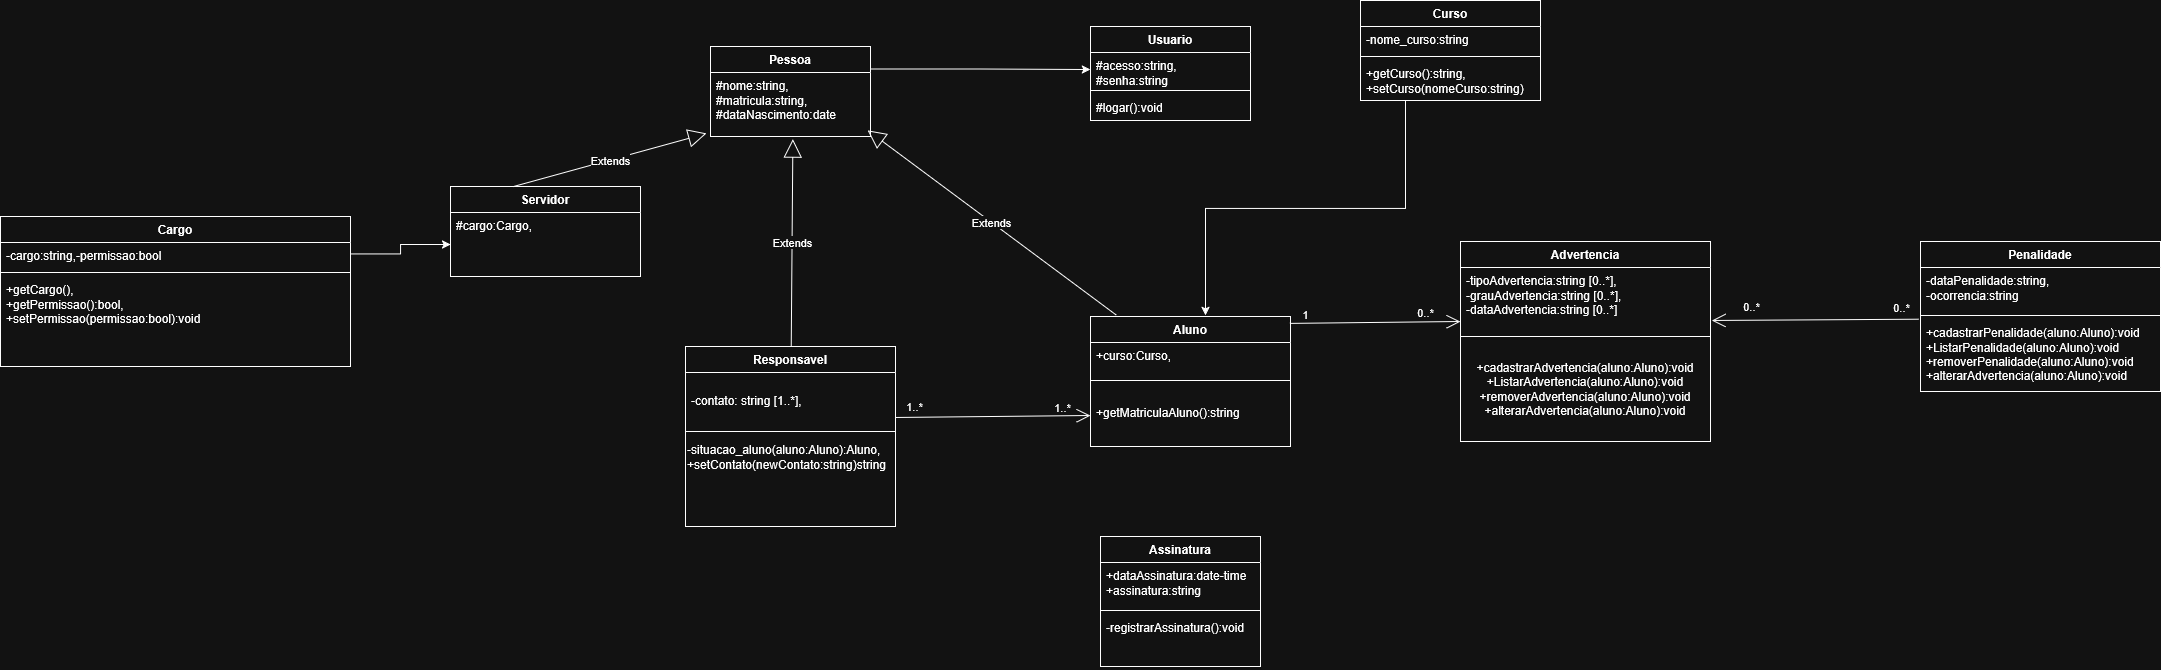

The diagram above was exported from draw.io. Its source (the exported page's mxGraphModel, read from the mxfile embedded in the PNG):
<mxGraphModel dx="1307" dy="605" grid="1" gridSize="10" guides="1" tooltips="1" connect="1" arrows="1" fold="1" page="1" pageScale="1" pageWidth="827" pageHeight="1169" math="0" shadow="0">
  <root>
    <mxCell id="0" />
    <mxCell id="1" parent="0" />
    <mxCell id="xs42wu92gQMOYfFMKM-e-1" parent="1" style="swimlane;fontStyle=1;align=center;verticalAlign=top;childLayout=stackLayout;horizontal=1;startSize=26;horizontalStack=0;resizeParent=1;resizeParentMax=0;resizeLast=0;collapsible=1;marginBottom=0;whiteSpace=wrap;html=1;" value="Responsavel" vertex="1">
      <mxGeometry height="180" width="210" x="895" y="420" as="geometry" />
    </mxCell>
    <mxCell id="xs42wu92gQMOYfFMKM-e-2" parent="xs42wu92gQMOYfFMKM-e-1" style="text;strokeColor=none;fillColor=none;align=left;verticalAlign=top;spacingLeft=4;spacingRight=4;overflow=hidden;rotatable=0;points=[[0,0.5],[1,0.5]];portConstraint=eastwest;whiteSpace=wrap;html=1;" value="&lt;br&gt;&lt;div&gt;-contato: string [1..*],&lt;/div&gt;" vertex="1">
      <mxGeometry height="54" width="210" y="26" as="geometry" />
    </mxCell>
    <mxCell id="xs42wu92gQMOYfFMKM-e-3" parent="xs42wu92gQMOYfFMKM-e-1" style="line;strokeWidth=1;fillColor=none;align=left;verticalAlign=middle;spacingTop=-1;spacingLeft=3;spacingRight=3;rotatable=0;labelPosition=right;points=[];portConstraint=eastwest;strokeColor=inherit;" value="" vertex="1">
      <mxGeometry height="10" width="210" y="80" as="geometry" />
    </mxCell>
    <mxCell id="luCHM44WGut-25TlMgP9-3" parent="xs42wu92gQMOYfFMKM-e-1" style="text;whiteSpace=wrap;html=1;" value="&lt;div&gt;-situacao_aluno(aluno:Aluno):Aluno,&lt;/div&gt;&lt;div&gt;+setContato(newContato:string)string&lt;/div&gt;&lt;div&gt;&lt;br&gt;&lt;/div&gt;" vertex="1">
      <mxGeometry height="90" width="210" y="90" as="geometry" />
    </mxCell>
    <mxCell id="xs42wu92gQMOYfFMKM-e-5" parent="1" style="swimlane;fontStyle=1;align=center;verticalAlign=top;childLayout=stackLayout;horizontal=1;startSize=26;horizontalStack=0;resizeParent=1;resizeParentMax=0;resizeLast=0;collapsible=1;marginBottom=0;whiteSpace=wrap;html=1;" value="&lt;div&gt;Penalidade&lt;/div&gt;" vertex="1">
      <mxGeometry height="150" width="240" x="2130" y="315" as="geometry" />
    </mxCell>
    <mxCell id="xs42wu92gQMOYfFMKM-e-6" parent="xs42wu92gQMOYfFMKM-e-5" style="text;strokeColor=none;fillColor=none;align=left;verticalAlign=top;spacingLeft=4;spacingRight=4;overflow=hidden;rotatable=0;points=[[0,0.5],[1,0.5]];portConstraint=eastwest;whiteSpace=wrap;html=1;" value="&lt;div&gt;-dataPenalidade:string,&lt;/div&gt;&lt;div&gt;-ocorrencia:string&lt;/div&gt;" vertex="1">
      <mxGeometry height="44" width="240" y="26" as="geometry" />
    </mxCell>
    <mxCell id="xs42wu92gQMOYfFMKM-e-7" parent="xs42wu92gQMOYfFMKM-e-5" style="line;strokeWidth=1;fillColor=none;align=left;verticalAlign=middle;spacingTop=-1;spacingLeft=3;spacingRight=3;rotatable=0;labelPosition=right;points=[];portConstraint=eastwest;strokeColor=inherit;" value="" vertex="1">
      <mxGeometry height="8" width="240" y="70" as="geometry" />
    </mxCell>
    <mxCell id="xs42wu92gQMOYfFMKM-e-8" parent="xs42wu92gQMOYfFMKM-e-5" style="text;strokeColor=none;fillColor=none;align=left;verticalAlign=top;spacingLeft=4;spacingRight=4;overflow=hidden;rotatable=0;points=[[0,0.5],[1,0.5]];portConstraint=eastwest;whiteSpace=wrap;html=1;" value="&lt;div&gt;+cadastrarPenalidade(aluno:Aluno):void&lt;/div&gt;&lt;div&gt;+ListarPenalidade(aluno:Aluno):void&lt;/div&gt;&lt;div&gt;+removerPenalidade(aluno:Aluno):void&lt;/div&gt;&lt;div&gt;&lt;div&gt;+alterarAdvertencia(aluno:Aluno):void&lt;/div&gt;&lt;br&gt;&lt;br&gt;&lt;/div&gt;" vertex="1">
      <mxGeometry height="72" width="240" y="78" as="geometry" />
    </mxCell>
    <mxCell id="xs42wu92gQMOYfFMKM-e-9" parent="1" style="swimlane;fontStyle=1;align=center;verticalAlign=top;childLayout=stackLayout;horizontal=1;startSize=26;horizontalStack=0;resizeParent=1;resizeParentMax=0;resizeLast=0;collapsible=1;marginBottom=0;whiteSpace=wrap;html=1;" value="Aluno" vertex="1">
      <mxGeometry height="130" width="200" x="1300" y="390" as="geometry" />
    </mxCell>
    <mxCell id="xs42wu92gQMOYfFMKM-e-10" parent="xs42wu92gQMOYfFMKM-e-9" style="text;strokeColor=none;fillColor=none;align=left;verticalAlign=top;spacingLeft=4;spacingRight=4;overflow=hidden;rotatable=0;points=[[0,0.5],[1,0.5]];portConstraint=eastwest;whiteSpace=wrap;html=1;" value="&lt;div&gt;+curso:Curso,&lt;/div&gt;&lt;div&gt;&lt;br&gt;&lt;/div&gt;" vertex="1">
      <mxGeometry height="34" width="200" y="26" as="geometry" />
    </mxCell>
    <mxCell id="xs42wu92gQMOYfFMKM-e-11" parent="xs42wu92gQMOYfFMKM-e-9" style="line;strokeWidth=1;fillColor=none;align=left;verticalAlign=middle;spacingTop=-1;spacingLeft=3;spacingRight=3;rotatable=0;labelPosition=right;points=[];portConstraint=eastwest;strokeColor=inherit;" value="" vertex="1">
      <mxGeometry height="8" width="200" y="60" as="geometry" />
    </mxCell>
    <mxCell id="xs42wu92gQMOYfFMKM-e-12" parent="xs42wu92gQMOYfFMKM-e-9" style="text;strokeColor=none;fillColor=none;align=left;verticalAlign=top;spacingLeft=4;spacingRight=4;overflow=hidden;rotatable=0;points=[[0,0.5],[1,0.5]];portConstraint=eastwest;whiteSpace=wrap;html=1;" value="&lt;br&gt;&lt;div&gt;+getMatriculaAluno():string&lt;/div&gt;" vertex="1">
      <mxGeometry height="62" width="200" y="68" as="geometry" />
    </mxCell>
    <mxCell id="xs42wu92gQMOYfFMKM-e-13" parent="1" style="swimlane;fontStyle=1;align=center;verticalAlign=top;childLayout=stackLayout;horizontal=1;startSize=26;horizontalStack=0;resizeParent=1;resizeParentMax=0;resizeLast=0;collapsible=1;marginBottom=0;whiteSpace=wrap;html=1;" value="Usuario" vertex="1">
      <mxGeometry height="94" width="160" x="1300" y="100" as="geometry" />
    </mxCell>
    <mxCell id="xs42wu92gQMOYfFMKM-e-14" parent="xs42wu92gQMOYfFMKM-e-13" style="text;strokeColor=none;fillColor=none;align=left;verticalAlign=top;spacingLeft=4;spacingRight=4;overflow=hidden;rotatable=0;points=[[0,0.5],[1,0.5]];portConstraint=eastwest;whiteSpace=wrap;html=1;" value="&lt;div&gt;#acesso:string,&lt;/div&gt;&lt;div&gt;#senha:string&lt;/div&gt;" vertex="1">
      <mxGeometry height="34" width="160" y="26" as="geometry" />
    </mxCell>
    <mxCell id="xs42wu92gQMOYfFMKM-e-15" parent="xs42wu92gQMOYfFMKM-e-13" style="line;strokeWidth=1;fillColor=none;align=left;verticalAlign=middle;spacingTop=-1;spacingLeft=3;spacingRight=3;rotatable=0;labelPosition=right;points=[];portConstraint=eastwest;strokeColor=inherit;" value="" vertex="1">
      <mxGeometry height="8" width="160" y="60" as="geometry" />
    </mxCell>
    <mxCell id="xs42wu92gQMOYfFMKM-e-16" parent="xs42wu92gQMOYfFMKM-e-13" style="text;strokeColor=none;fillColor=none;align=left;verticalAlign=top;spacingLeft=4;spacingRight=4;overflow=hidden;rotatable=0;points=[[0,0.5],[1,0.5]];portConstraint=eastwest;whiteSpace=wrap;html=1;" value="#logar():void" vertex="1">
      <mxGeometry height="26" width="160" y="68" as="geometry" />
    </mxCell>
    <mxCell id="xs42wu92gQMOYfFMKM-e-17" parent="1" style="swimlane;fontStyle=1;align=center;verticalAlign=top;childLayout=stackLayout;horizontal=1;startSize=26;horizontalStack=0;resizeParent=1;resizeParentMax=0;resizeLast=0;collapsible=1;marginBottom=0;whiteSpace=wrap;html=1;" value="Curso" vertex="1">
      <mxGeometry height="100" width="180" x="1570" y="74" as="geometry" />
    </mxCell>
    <mxCell id="xs42wu92gQMOYfFMKM-e-18" parent="xs42wu92gQMOYfFMKM-e-17" style="text;strokeColor=none;fillColor=none;align=left;verticalAlign=top;spacingLeft=4;spacingRight=4;overflow=hidden;rotatable=0;points=[[0,0.5],[1,0.5]];portConstraint=eastwest;whiteSpace=wrap;html=1;" value="-nome_curso:string" vertex="1">
      <mxGeometry height="26" width="180" y="26" as="geometry" />
    </mxCell>
    <mxCell id="xs42wu92gQMOYfFMKM-e-19" parent="xs42wu92gQMOYfFMKM-e-17" style="line;strokeWidth=1;fillColor=none;align=left;verticalAlign=middle;spacingTop=-1;spacingLeft=3;spacingRight=3;rotatable=0;labelPosition=right;points=[];portConstraint=eastwest;strokeColor=inherit;" value="" vertex="1">
      <mxGeometry height="8" width="180" y="52" as="geometry" />
    </mxCell>
    <mxCell id="xs42wu92gQMOYfFMKM-e-20" parent="xs42wu92gQMOYfFMKM-e-17" style="text;strokeColor=none;fillColor=none;align=left;verticalAlign=top;spacingLeft=4;spacingRight=4;overflow=hidden;rotatable=0;points=[[0,0.5],[1,0.5]];portConstraint=eastwest;whiteSpace=wrap;html=1;" value="&lt;div&gt;+getCurso():string,&lt;/div&gt;&lt;div&gt;+setCurso(nomeCurso:string)&lt;/div&gt;" vertex="1">
      <mxGeometry height="40" width="180" y="60" as="geometry" />
    </mxCell>
    <mxCell id="xs42wu92gQMOYfFMKM-e-21" parent="1" style="swimlane;fontStyle=1;align=center;verticalAlign=top;childLayout=stackLayout;horizontal=1;startSize=26;horizontalStack=0;resizeParent=1;resizeParentMax=0;resizeLast=0;collapsible=1;marginBottom=0;whiteSpace=wrap;html=1;" value="Advertencia" vertex="1">
      <mxGeometry height="200" width="250" x="1670" y="315" as="geometry" />
    </mxCell>
    <mxCell id="xs42wu92gQMOYfFMKM-e-22" parent="xs42wu92gQMOYfFMKM-e-21" style="text;strokeColor=none;fillColor=none;align=left;verticalAlign=top;spacingLeft=4;spacingRight=4;overflow=hidden;rotatable=0;points=[[0,0.5],[1,0.5]];portConstraint=eastwest;whiteSpace=wrap;html=1;" value="&lt;div&gt;-tipoAdvertencia:string [0..*],&lt;/div&gt;&lt;div&gt;-grauAdvertencia:string [0..*],&lt;/div&gt;&lt;div&gt;-dataAdvertencia:string [0..*]&lt;/div&gt;" vertex="1">
      <mxGeometry height="54" width="250" y="26" as="geometry" />
    </mxCell>
    <mxCell id="xs42wu92gQMOYfFMKM-e-23" parent="xs42wu92gQMOYfFMKM-e-21" style="line;strokeWidth=1;fillColor=none;align=left;verticalAlign=middle;spacingTop=-1;spacingLeft=3;spacingRight=3;rotatable=0;labelPosition=right;points=[];portConstraint=eastwest;strokeColor=inherit;" value="" vertex="1">
      <mxGeometry height="30" width="250" y="80" as="geometry" />
    </mxCell>
    <mxCell id="Zb2nrEBTNWEHb4w7QJa0-7" parent="xs42wu92gQMOYfFMKM-e-21" style="text;html=1;whiteSpace=wrap;strokeColor=none;fillColor=none;align=center;verticalAlign=middle;rounded=0;autosize=1;resizable=0;" value="&lt;div&gt;+cadastrarAdvertencia(aluno:Aluno):void&lt;/div&gt;&lt;div&gt;+ListarAdvertencia(aluno:Aluno):void&lt;/div&gt;&lt;div&gt;+removerAdvertencia(aluno:Aluno):void&lt;/div&gt;&lt;div&gt;+alterarAdvertencia(aluno:Aluno):void&lt;/div&gt;&lt;div&gt;&lt;br&gt;&lt;/div&gt;" vertex="1">
      <mxGeometry height="90" width="250" y="110" as="geometry" />
    </mxCell>
    <mxCell id="xs42wu92gQMOYfFMKM-e-25" edge="1" parent="1" source="xs42wu92gQMOYfFMKM-e-9" style="endArrow=block;endSize=16;endFill=0;html=1;rounded=0;exitX=0.129;exitY=-0.011;exitDx=0;exitDy=0;exitPerimeter=0;entryX=0.982;entryY=0.903;entryDx=0;entryDy=0;entryPerimeter=0;" target="Zb2nrEBTNWEHb4w7QJa0-2" value="Extends">
      <mxGeometry relative="1" width="160" as="geometry">
        <mxPoint x="1477" y="700" as="sourcePoint" />
        <mxPoint x="1410" y="309.4117647058824" as="targetPoint" />
      </mxGeometry>
    </mxCell>
    <mxCell id="xs42wu92gQMOYfFMKM-e-27" edge="1" parent="1" source="xs42wu92gQMOYfFMKM-e-1" style="endArrow=block;endSize=16;endFill=0;html=1;rounded=0;entryX=0.515;entryY=1.041;entryDx=0;entryDy=0;entryPerimeter=0;" target="Zb2nrEBTNWEHb4w7QJa0-2" value="Extends">
      <mxGeometry relative="1" width="160" as="geometry">
        <Array as="points" />
        <mxPoint x="1300" y="440" as="sourcePoint" />
        <mxPoint x="1000" y="221" as="targetPoint" />
      </mxGeometry>
    </mxCell>
    <mxCell id="xs42wu92gQMOYfFMKM-e-28" parent="1" style="swimlane;fontStyle=1;align=center;verticalAlign=top;childLayout=stackLayout;horizontal=1;startSize=26;horizontalStack=0;resizeParent=1;resizeParentMax=0;resizeLast=0;collapsible=1;marginBottom=0;whiteSpace=wrap;html=1;" value="Servidor" vertex="1">
      <mxGeometry height="90" width="190" x="660" y="260" as="geometry" />
    </mxCell>
    <mxCell id="xs42wu92gQMOYfFMKM-e-29" parent="xs42wu92gQMOYfFMKM-e-28" style="text;strokeColor=none;fillColor=none;align=left;verticalAlign=top;spacingLeft=4;spacingRight=4;overflow=hidden;rotatable=0;points=[[0,0.5],[1,0.5]];portConstraint=eastwest;whiteSpace=wrap;html=1;" value="&lt;div&gt;#cargo:Cargo,&lt;/div&gt;" vertex="1">
      <mxGeometry height="64" width="190" y="26" as="geometry" />
    </mxCell>
    <mxCell id="haR3S9wCmR0vQTdOmTXu-9" edge="1" parent="1" source="xs42wu92gQMOYfFMKM-e-2" style="endArrow=open;endFill=1;endSize=12;html=1;rounded=0;entryX=0;entryY=0.5;entryDx=0;entryDy=0;exitX=1;exitY=0.833;exitDx=0;exitDy=0;exitPerimeter=0;" target="xs42wu92gQMOYfFMKM-e-12" value="">
      <mxGeometry relative="1" width="160" as="geometry">
        <mxPoint x="1130" y="510.99" as="sourcePoint" />
        <mxPoint x="1310" y="509.996" as="targetPoint" />
      </mxGeometry>
    </mxCell>
    <mxCell id="haR3S9wCmR0vQTdOmTXu-10" connectable="0" parent="haR3S9wCmR0vQTdOmTXu-9" style="edgeLabel;html=1;align=center;verticalAlign=middle;resizable=0;points=[];" value="1..*" vertex="1">
      <mxGeometry relative="1" x="0.1224" y="2" as="geometry">
        <mxPoint x="-91" y="-8" as="offset" />
      </mxGeometry>
    </mxCell>
    <mxCell id="haR3S9wCmR0vQTdOmTXu-11" connectable="0" parent="haR3S9wCmR0vQTdOmTXu-9" style="edgeLabel;html=1;align=center;verticalAlign=middle;resizable=0;points=[];" value="1..*" vertex="1">
      <mxGeometry relative="1" x="0.0378" as="geometry">
        <mxPoint x="65" y="-10" as="offset" />
      </mxGeometry>
    </mxCell>
    <mxCell id="haR3S9wCmR0vQTdOmTXu-15" edge="1" parent="1" source="xs42wu92gQMOYfFMKM-e-9" style="endArrow=open;endFill=1;endSize=12;html=1;rounded=0;entryX=0;entryY=1;entryDx=0;entryDy=0;entryPerimeter=0;exitX=0.997;exitY=0.053;exitDx=0;exitDy=0;exitPerimeter=0;" target="xs42wu92gQMOYfFMKM-e-22" value="">
      <mxGeometry relative="1" width="160" as="geometry">
        <mxPoint x="1520" y="450" as="sourcePoint" />
        <mxPoint x="1670" y="450.26" as="targetPoint" />
      </mxGeometry>
    </mxCell>
    <mxCell id="haR3S9wCmR0vQTdOmTXu-16" connectable="0" parent="haR3S9wCmR0vQTdOmTXu-15" style="edgeLabel;html=1;align=center;verticalAlign=middle;resizable=0;points=[];" value="1" vertex="1">
      <mxGeometry relative="1" x="-0.1743" y="-1" as="geometry">
        <mxPoint x="-56" y="-10" as="offset" />
      </mxGeometry>
    </mxCell>
    <mxCell id="haR3S9wCmR0vQTdOmTXu-18" connectable="0" parent="haR3S9wCmR0vQTdOmTXu-15" style="edgeLabel;html=1;align=center;verticalAlign=middle;resizable=0;points=[];" value="0..*" vertex="1">
      <mxGeometry relative="1" x="0.5123" as="geometry">
        <mxPoint x="6" y="-10" as="offset" />
      </mxGeometry>
    </mxCell>
    <mxCell id="-weaHGB2N8zZSmdOgO2P-9" edge="1" parent="1" source="Zb2nrEBTNWEHb4w7QJa0-1" style="edgeStyle=orthogonalEdgeStyle;rounded=0;orthogonalLoop=1;jettySize=auto;html=1;exitX=1;exitY=0.25;exitDx=0;exitDy=0;" target="xs42wu92gQMOYfFMKM-e-14">
      <mxGeometry relative="1" as="geometry" />
    </mxCell>
    <mxCell id="Zb2nrEBTNWEHb4w7QJa0-1" parent="1" style="swimlane;fontStyle=1;align=center;verticalAlign=top;childLayout=stackLayout;horizontal=1;startSize=26;horizontalStack=0;resizeParent=1;resizeParentMax=0;resizeLast=0;collapsible=1;marginBottom=0;whiteSpace=wrap;html=1;" value="Pessoa" vertex="1">
      <mxGeometry height="90" width="160" x="920" y="120" as="geometry" />
    </mxCell>
    <mxCell id="Zb2nrEBTNWEHb4w7QJa0-2" parent="Zb2nrEBTNWEHb4w7QJa0-1" style="text;strokeColor=none;fillColor=none;align=left;verticalAlign=top;spacingLeft=4;spacingRight=4;overflow=hidden;rotatable=0;points=[[0,0.5],[1,0.5]];portConstraint=eastwest;whiteSpace=wrap;html=1;" value="&lt;div&gt;#nome:string,&lt;/div&gt;&lt;div&gt;#matricula:string,&lt;/div&gt;&lt;div&gt;#dataNascimento:date&lt;/div&gt;" vertex="1">
      <mxGeometry height="64" width="160" y="26" as="geometry" />
    </mxCell>
    <mxCell id="-weaHGB2N8zZSmdOgO2P-8" edge="1" parent="1" source="Zb2nrEBTNWEHb4w7QJa0-11" style="edgeStyle=orthogonalEdgeStyle;rounded=0;orthogonalLoop=1;jettySize=auto;html=1;exitX=1;exitY=0.25;exitDx=0;exitDy=0;" target="xs42wu92gQMOYfFMKM-e-29">
      <mxGeometry relative="1" as="geometry" />
    </mxCell>
    <mxCell id="Zb2nrEBTNWEHb4w7QJa0-11" parent="1" style="swimlane;fontStyle=1;align=center;verticalAlign=top;childLayout=stackLayout;horizontal=1;startSize=26;horizontalStack=0;resizeParent=1;resizeParentMax=0;resizeLast=0;collapsible=1;marginBottom=0;whiteSpace=wrap;html=1;" value="Cargo" vertex="1">
      <mxGeometry height="150" width="350" x="210" y="290" as="geometry">
        <mxRectangle height="30" width="70" x="250" y="310" as="alternateBounds" />
      </mxGeometry>
    </mxCell>
    <mxCell id="Zb2nrEBTNWEHb4w7QJa0-12" parent="Zb2nrEBTNWEHb4w7QJa0-11" style="text;strokeColor=none;fillColor=none;align=left;verticalAlign=top;spacingLeft=4;spacingRight=4;overflow=hidden;rotatable=0;points=[[0,0.5],[1,0.5]];portConstraint=eastwest;whiteSpace=wrap;html=1;" value="-cargo:string,-permissao:bool" vertex="1">
      <mxGeometry height="26" width="350" y="26" as="geometry" />
    </mxCell>
    <mxCell id="Zb2nrEBTNWEHb4w7QJa0-13" parent="Zb2nrEBTNWEHb4w7QJa0-11" style="line;strokeWidth=1;fillColor=none;align=left;verticalAlign=middle;spacingTop=-1;spacingLeft=3;spacingRight=3;rotatable=0;labelPosition=right;points=[];portConstraint=eastwest;strokeColor=inherit;" value="" vertex="1">
      <mxGeometry height="8" width="350" y="52" as="geometry" />
    </mxCell>
    <mxCell id="Zb2nrEBTNWEHb4w7QJa0-14" parent="Zb2nrEBTNWEHb4w7QJa0-11" style="text;strokeColor=none;fillColor=none;align=left;verticalAlign=top;spacingLeft=4;spacingRight=4;overflow=hidden;rotatable=0;points=[[0,0.5],[1,0.5]];portConstraint=eastwest;whiteSpace=wrap;html=1;" value="&lt;div&gt;+getCargo(),&lt;/div&gt;&lt;div&gt;+getPermissao():bool,&lt;/div&gt;&lt;div&gt;+setPermissao(permissao:bool):void&lt;/div&gt;" vertex="1">
      <mxGeometry height="90" width="350" y="60" as="geometry" />
    </mxCell>
    <mxCell id="Zb2nrEBTNWEHb4w7QJa0-16" parent="1" style="swimlane;fontStyle=1;align=center;verticalAlign=top;childLayout=stackLayout;horizontal=1;startSize=26;horizontalStack=0;resizeParent=1;resizeParentMax=0;resizeLast=0;collapsible=1;marginBottom=0;whiteSpace=wrap;html=1;" value="Assinatura" vertex="1">
      <mxGeometry height="130" width="160" x="1310" y="610" as="geometry" />
    </mxCell>
    <mxCell id="Zb2nrEBTNWEHb4w7QJa0-17" parent="Zb2nrEBTNWEHb4w7QJa0-16" style="text;strokeColor=none;fillColor=none;align=left;verticalAlign=top;spacingLeft=4;spacingRight=4;overflow=hidden;rotatable=0;points=[[0,0.5],[1,0.5]];portConstraint=eastwest;whiteSpace=wrap;html=1;" value="&lt;div&gt;+dataAssinatura:date-time&lt;/div&gt;+assinatura:string" vertex="1">
      <mxGeometry height="44" width="160" y="26" as="geometry" />
    </mxCell>
    <mxCell id="Zb2nrEBTNWEHb4w7QJa0-18" parent="Zb2nrEBTNWEHb4w7QJa0-16" style="line;strokeWidth=1;fillColor=none;align=left;verticalAlign=middle;spacingTop=-1;spacingLeft=3;spacingRight=3;rotatable=0;labelPosition=right;points=[];portConstraint=eastwest;strokeColor=inherit;" value="" vertex="1">
      <mxGeometry height="8" width="160" y="70" as="geometry" />
    </mxCell>
    <mxCell id="Zb2nrEBTNWEHb4w7QJa0-19" parent="Zb2nrEBTNWEHb4w7QJa0-16" style="text;strokeColor=none;fillColor=none;align=left;verticalAlign=top;spacingLeft=4;spacingRight=4;overflow=hidden;rotatable=0;points=[[0,0.5],[1,0.5]];portConstraint=eastwest;whiteSpace=wrap;html=1;" value="-registrarAssinatura():void" vertex="1">
      <mxGeometry height="52" width="160" y="78" as="geometry" />
    </mxCell>
    <mxCell id="Zb2nrEBTNWEHb4w7QJa0-20" edge="1" parent="1" source="xs42wu92gQMOYfFMKM-e-28" style="endArrow=block;endSize=16;endFill=0;html=1;rounded=0;entryX=-0.025;entryY=0.953;entryDx=0;entryDy=0;entryPerimeter=0;exitX=0.332;exitY=0;exitDx=0;exitDy=0;exitPerimeter=0;" target="Zb2nrEBTNWEHb4w7QJa0-2" value="Extends">
      <mxGeometry relative="1" width="160" x="0.0013" as="geometry">
        <mxPoint as="offset" />
        <Array as="points" />
        <mxPoint x="600" y="230" as="sourcePoint" />
        <mxPoint x="760" y="230" as="targetPoint" />
      </mxGeometry>
    </mxCell>
    <mxCell id="-weaHGB2N8zZSmdOgO2P-3" edge="1" parent="1" source="xs42wu92gQMOYfFMKM-e-8" style="endArrow=open;endFill=1;endSize=12;html=1;rounded=0;exitX=-0.008;exitY=-0.004;exitDx=0;exitDy=0;exitPerimeter=0;entryX=1.006;entryY=0.981;entryDx=0;entryDy=0;entryPerimeter=0;" target="xs42wu92gQMOYfFMKM-e-22" value="">
      <mxGeometry relative="1" width="160" as="geometry">
        <mxPoint x="1950" y="410" as="sourcePoint" />
        <mxPoint x="1922" y="393" as="targetPoint" />
      </mxGeometry>
    </mxCell>
    <mxCell id="-weaHGB2N8zZSmdOgO2P-4" connectable="0" parent="-weaHGB2N8zZSmdOgO2P-3" style="edgeLabel;html=1;align=center;verticalAlign=middle;resizable=0;points=[];" value="0..*" vertex="1">
      <mxGeometry relative="1" x="0.0075" y="1" as="geometry">
        <mxPoint x="86" y="-14" as="offset" />
      </mxGeometry>
    </mxCell>
    <mxCell id="-weaHGB2N8zZSmdOgO2P-5" connectable="0" parent="-weaHGB2N8zZSmdOgO2P-3" style="edgeLabel;html=1;align=center;verticalAlign=middle;resizable=0;points=[];" value="0..*" vertex="1">
      <mxGeometry relative="1" x="0.4776" y="-2" as="geometry">
        <mxPoint x="-15" y="-12" as="offset" />
      </mxGeometry>
    </mxCell>
    <mxCell id="-weaHGB2N8zZSmdOgO2P-7" edge="1" parent="1" source="xs42wu92gQMOYfFMKM-e-17" style="edgeStyle=orthogonalEdgeStyle;rounded=0;orthogonalLoop=1;jettySize=auto;html=1;exitX=0.25;exitY=1;exitDx=0;exitDy=0;entryX=0.575;entryY=-0.008;entryDx=0;entryDy=0;entryPerimeter=0;" target="xs42wu92gQMOYfFMKM-e-9">
      <mxGeometry relative="1" as="geometry" />
    </mxCell>
  </root>
</mxGraphModel>